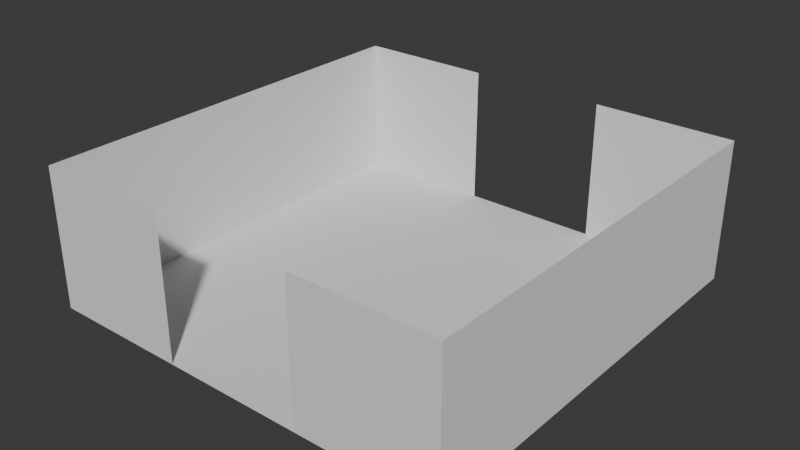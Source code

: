 # Source: room_2_straight.blend  (saved by Blender 5.0.119; exported with 4.5.12 LTS)
import bpy
from mathutils import Matrix  # noqa: F401  (used for matrix-valued properties, if any)

bpy.ops.wm.read_factory_settings(use_empty=True)
scene = bpy.context.scene
scene.name = 'Scene'

# ---- collections
col_collection = bpy.data.collections.new('Collection'); scene.collection.children.link(col_collection)

# ---- world
world_world = bpy.data.worlds.new('World'); scene.world = world_world
world_world.use_nodes = True; world_world.node_tree.nodes.clear()
_N = world_world.node_tree.nodes; _L = world_world.node_tree.links
n0 = _N.new('ShaderNodeOutputWorld'); n0.name = 'World Output'; n0.location = (200, 100)
n1 = _N.new('ShaderNodeBackground'); n1.name = 'Background'; n1.location = (-200, 100)
n1.inputs[0].default_value = (0.05088, 0.05088, 0.05088, 1.0)
_L.new(n1.outputs[0], n0.inputs[0])
n0.is_active_output = True
world_world.color = (0.05088, 0.05088, 0.05088)
world_world.sun_shadow_jitter_overblur = 0.0

# ---- meshes
me_plane = bpy.data.meshes.new('Plane')
me_plane.from_pydata([(-1.0, -1.0, 0.0), (1.0, -1.0, 0.0), (-1.0, 1.0, 0.0), (1.0, 1.0, 0.0), (-1.0, -1.0, 2.0), (-1.0, -1.0, 0.0), (-1.0, 1.0, 2.0), (-1.0, 1.0, 0.0), (1.0, -1.0, 0.0), (1.0, -1.0, 2.0), (1.0, 1.0, 0.0), (1.0, 1.0, 2.0), (0.3333, -1.0, 2.0), (1.0, -1.0, 2.0), (0.3333, -1.0, 0.0), (1.0, -1.0, 0.0), (-1.0, -1.0, 2.0), (-0.3333, -1.0, 2.0), (-1.0, -1.0, 0.0), (-0.3333, -1.0, 0.0), (0.3333, 1.0, 0.0), (1.0, 1.0, 0.0), (0.3333, 1.0, 2.0), (1.0, 1.0, 2.0), (-1.0, 1.0, 0.0), (-0.3333, 1.0, 0.0), (-1.0, 1.0, 2.0), (-0.3333, 1.0, 2.0)], [], [(0, 1, 3, 2), (4, 5, 7, 6), (8, 9, 11, 10), (12, 13, 15, 14), (16, 17, 19, 18), (20, 21, 23, 22), (24, 25, 27, 26)])
_uv = me_plane.uv_layers.new(name='UVMap')
_uv.uv.foreach_set('vector', [0.0, 0.0, 1.0, 0.0, 1.0, 1.0, 0.0, 1.0, 0.0, 0.0, 1.0, 0.0, 1.0, 1.0, 0.0, 1.0, 0.0, 0.0, 1.0, 0.0, 1.0, 1.0, 0.0, 1.0, 0.0, 0.0, 1.0, 0.0, 1.0, 1.0, 0.0, 1.0, 0.0, 0.0, 1.0, 0.0, 1.0, 1.0, 0.0, 1.0, 0.0, 0.0, 1.0, 0.0, 1.0, 1.0, 0.0, 1.0, 0.0, 0.0, 1.0, 0.0, 1.0, 1.0, 0.0, 1.0])
me_plane.update()

# ---- objects
ob_room_col = bpy.data.objects.new('room-col', me_plane)

# ---- transforms, parenting, visibility, modifiers, constraints
ob_room_col.location = (0.0, 0.0, 0.0)
ob_room_col.scale = (3.0, 3.0, 1.0)

# ---- collection membership
col_collection.objects.link(ob_room_col)

# ---- scene / render settings (as saved in the file)
scene.frame_start = 1; scene.frame_end = 250; scene.frame_set(1)
scene.render.engine = 'BLENDER_EEVEE_NEXT'
scene.render.bake_bias = 0.0
scene.render.bake_samples = 0
scene.cycles.sampling_pattern = 'TABULATED_SOBOL'
scene.eevee.use_volume_custom_range = False
bpy.context.view_layer.update()

# ---- added for rendering (the .blend has no active camera and no usable light): camera, sun
cam_auto = bpy.data.cameras.new('AutoCamera')
cam_auto.lens = 50.0
cam_auto.sensor_width = 36.0
cam_auto.clip_end = 1000.0
ob_auto_camera = bpy.data.objects.new('AutoCamera', cam_auto)
scene.collection.objects.link(ob_auto_camera)
ob_auto_camera.location = (8.06592, -9.67911, 7.45274)
ob_auto_camera.rotation_euler = (1.09748, -7.21219e-08, 0.694738)
scene.camera = ob_auto_camera
light_auto_sun = bpy.data.lights.new('AutoSun', 'SUN')
light_auto_sun.energy = 3.0
light_auto_sun.angle = 0.0523599
ob_auto_sun = bpy.data.objects.new('AutoSun', light_auto_sun)
scene.collection.objects.link(ob_auto_sun)
ob_auto_sun.rotation_euler = (0.872665, 0.174533, 0.523599)
bpy.context.view_layer.update()
